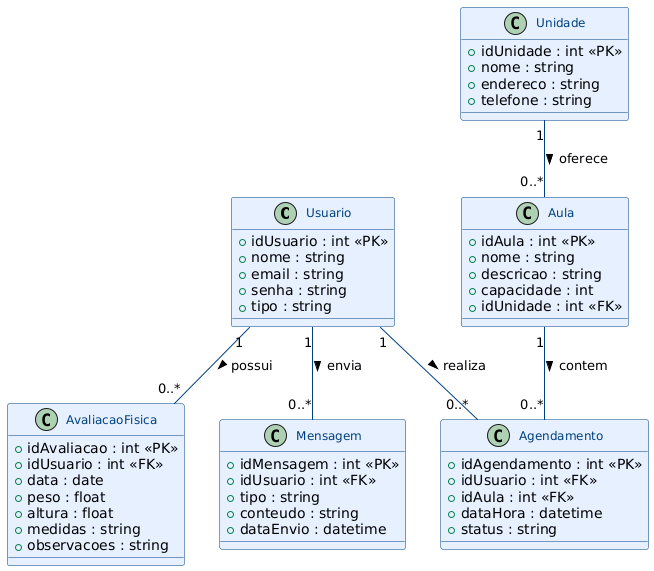

The diagram above was rendered by PlantUML. Its source (embedded in the PNG):
@startuml
!define RECTANGLE class
skinparam class {
    BackgroundColor #E6F0FF
    BorderColor #004080
    ArrowColor #004080
    FontSize 12
    FontColor #004080
}

RECTANGLE Usuario {
    +idUsuario : int <<PK>>
    +nome : string
    +email : string
    +senha : string
    +tipo : string
}

RECTANGLE Unidade {
    +idUnidade : int <<PK>>
    +nome : string
    +endereco : string
    +telefone : string
}

RECTANGLE Aula {
    +idAula : int <<PK>>
    +nome : string
    +descricao : string
    +capacidade : int
    +idUnidade : int <<FK>>
}

RECTANGLE Agendamento {
    +idAgendamento : int <<PK>>
    +idUsuario : int <<FK>>
    +idAula : int <<FK>>
    +dataHora : datetime
    +status : string
}

RECTANGLE AvaliacaoFisica {
    +idAvaliacao : int <<PK>>
    +idUsuario : int <<FK>>
    +data : date
    +peso : float
    +altura : float
    +medidas : string
    +observacoes : string
}

RECTANGLE Mensagem {
    +idMensagem : int <<PK>>
    +idUsuario : int <<FK>>
    +tipo : string
    +conteudo : string
    +dataEnvio : datetime
}

' RELACIONAMENTOS
Usuario "1" -- "0..*" Agendamento : realiza >
Aula "1" -- "0..*" Agendamento : contem >
Usuario "1" -- "0..*" AvaliacaoFisica : possui >
Usuario "1" -- "0..*" Mensagem : envia >
Unidade "1" -- "0..*" Aula : oferece >
@enduml